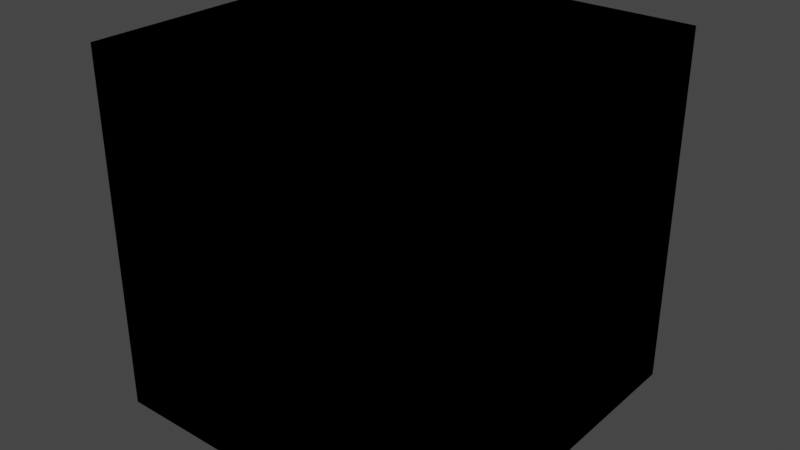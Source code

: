 # Source: cockpit_lit_only.test.blend  (saved by Blender 2.80.75; exported with 4.5.12 LTS)
import bpy
from mathutils import Matrix  # noqa: F401  (used for matrix-valued properties, if any)

bpy.ops.wm.read_factory_settings(use_empty=True)
scene = bpy.context.scene
scene.name = 'Scene_1110'

# ---- collections
col_01_cockpit_lit_only_exported = bpy.data.collections.new('01_cockpit_lit_only_exported'); scene.collection.children.link(col_01_cockpit_lit_only_exported)
col_02_cockpit_lit_only_wrong_type_error = bpy.data.collections.new('02_cockpit_lit_only_wrong_type_error'); scene.collection.children.link(col_02_cockpit_lit_only_wrong_type_error)
col_03_cockpit_lit_only_no_export_regions = bpy.data.collections.new('03_cockpit_lit_only_no_export_regions'); scene.collection.children.link(col_03_cockpit_lit_only_no_export_regions)
col_04_cockpit_lit_no_export_panel_mode_default = bpy.data.collections.new('04_cockpit_lit_no_export_panel_mode_default'); scene.collection.children.link(col_04_cockpit_lit_no_export_panel_mode_default)

# ---- materials (node trees are filled in below, after node groups)
mat_materialpartofpanel = bpy.data.materials.new('MaterialPartOfPanel')
mat_materialpartofpanel.alpha_threshold = 0.0
mat_materialpartofpanel.use_transparent_shadow = False
mat_materialpartofpanel.line_color = (0.0, 0.0, 0.0, 1.0)
mat_materialhasregions = bpy.data.materials.new('MaterialHasRegions')
mat_materialhasregions.alpha_threshold = 0.0
mat_materialhasregions.use_transparent_shadow = False
mat_materialhasregions.line_color = (0.0, 0.0, 0.0, 1.0)

# ---- material node trees
mat_materialpartofpanel.use_nodes = True; mat_materialpartofpanel.node_tree.nodes.clear()
_N = mat_materialpartofpanel.node_tree.nodes; _L = mat_materialpartofpanel.node_tree.links
n0 = _N.new('ShaderNodeOutputMaterial'); n0.name = 'Material Output'; n0.location = (300, 300)
n1 = _N.new('ShaderNodeBsdfPrincipled'); n1.name = 'Principled BSDF'; n1.location = (10, 300)
n1.distribution = 'GGX'
n1.subsurface_method = 'BURLEY'
n1.inputs[2].default_value = 0.4
n1.inputs[3].default_value = 1.45
n1.inputs[27].default_value = (0.0, 0.0, 0.0, 1.0)
n1.inputs[28].default_value = 1.0
_L.new(n1.outputs[0], n0.inputs[0])
n0.is_active_output = True
mat_materialhasregions.use_nodes = True; mat_materialhasregions.node_tree.nodes.clear()
_N = mat_materialhasregions.node_tree.nodes; _L = mat_materialhasregions.node_tree.links
n0 = _N.new('ShaderNodeOutputMaterial'); n0.name = 'Material Output'; n0.location = (300, 300)
n1 = _N.new('ShaderNodeBsdfPrincipled'); n1.name = 'Principled BSDF'; n1.location = (10, 300)
n1.distribution = 'GGX'
n1.subsurface_method = 'BURLEY'
n1.inputs[2].default_value = 0.4
n1.inputs[3].default_value = 1.45
n1.inputs[27].default_value = (0.0, 0.0, 0.0, 1.0)
n1.inputs[28].default_value = 1.0
_L.new(n1.outputs[0], n0.inputs[0])
n0.is_active_output = True

# ---- world
world_world = bpy.data.worlds.new('World'); scene.world = world_world
world_world.use_nodes = True; world_world.node_tree.nodes.clear()
_N = world_world.node_tree.nodes; _L = world_world.node_tree.links
n0 = _N.new('ShaderNodeOutputWorld'); n0.name = 'World Output'; n0.location = (300, 300)
n1 = _N.new('ShaderNodeBackground'); n1.name = 'Background'; n1.location = (10, 300)
n1.inputs[0].default_value = (0.05088, 0.05088, 0.05088, 1.0)
_L.new(n1.outputs[0], n0.inputs[0])
n0.is_active_output = True
world_world.color = (0.05088, 0.05088, 0.05088)
world_world.use_sun_shadow = False
world_world.sun_shadow_jitter_overblur = 0.0

# ---- meshes
me_cube = bpy.data.meshes.new('Cube')
me_cube.from_pydata([(1.0, 1.0, 1.0), (1.0, 1.0, -1.0), (1.0, -1.0, 1.0), (1.0, -1.0, -1.0), (-1.0, 1.0, 1.0), (-1.0, 1.0, -1.0), (-1.0, -1.0, 1.0), (-1.0, -1.0, -1.0)], [], [(0, 4, 6, 2), (3, 2, 6, 7), (7, 6, 4, 5), (5, 1, 3, 7), (1, 0, 2, 3), (5, 4, 0, 1)])
_uv = me_cube.uv_layers.new(name='UVMap')
_uv.uv.foreach_set('vector', [0.375, 0.0, 0.625, 0.0, 0.625, 0.25, 0.375, 0.25, 0.375, 0.25, 0.625, 0.25, 0.625, 0.5, 0.375, 0.5, 0.375, 0.5, 0.625, 0.5, 0.625, 0.75, 0.375, 0.75, 0.375, 0.75, 0.625, 0.75, 0.625, 1.0, 0.375, 1.0, 0.125, 0.5, 0.375, 0.5, 0.375, 0.75, 0.125, 0.75, 0.625, 0.5, 0.875, 0.5, 0.875, 0.75, 0.625, 0.75])
me_cube.materials.append(mat_materialpartofpanel)
me_cube.use_remesh_preserve_volume = False
me_cube.use_remesh_preserve_attributes = False
me_cube.use_mirror_vertex_groups = False
me_cube.update()
me_cube_001 = bpy.data.meshes.new('Cube.001')
me_cube_001.from_pydata([(1.0, 1.0, 1.0), (1.0, 1.0, -1.0), (1.0, -1.0, 1.0), (1.0, -1.0, -1.0), (-1.0, 1.0, 1.0), (-1.0, 1.0, -1.0), (-1.0, -1.0, 1.0), (-1.0, -1.0, -1.0)], [], [(0, 4, 6, 2), (3, 2, 6, 7), (7, 6, 4, 5), (5, 1, 3, 7), (1, 0, 2, 3), (5, 4, 0, 1)])
_uv = me_cube_001.uv_layers.new(name='UVMap')
_uv.uv.foreach_set('vector', [0.375, 0.0, 0.625, 0.0, 0.625, 0.25, 0.375, 0.25, 0.375, 0.25, 0.625, 0.25, 0.625, 0.5, 0.375, 0.5, 0.375, 0.5, 0.625, 0.5, 0.625, 0.75, 0.375, 0.75, 0.375, 0.75, 0.625, 0.75, 0.625, 1.0, 0.375, 1.0, 0.125, 0.5, 0.375, 0.5, 0.375, 0.75, 0.125, 0.75, 0.625, 0.5, 0.875, 0.5, 0.875, 0.75, 0.625, 0.75])
me_cube_001.materials.append(mat_materialpartofpanel)
me_cube_001.use_remesh_preserve_volume = False
me_cube_001.use_remesh_preserve_attributes = False
me_cube_001.use_mirror_vertex_groups = False
me_cube_001.update()
me_cube_002 = bpy.data.meshes.new('Cube.002')
me_cube_002.from_pydata([(1.0, 1.0, 1.0), (1.0, 1.0, -1.0), (1.0, -1.0, 1.0), (1.0, -1.0, -1.0), (-1.0, 1.0, 1.0), (-1.0, 1.0, -1.0), (-1.0, -1.0, 1.0), (-1.0, -1.0, -1.0)], [], [(0, 4, 6, 2), (3, 2, 6, 7), (7, 6, 4, 5), (5, 1, 3, 7), (1, 0, 2, 3), (5, 4, 0, 1)])
_uv = me_cube_002.uv_layers.new(name='UVMap')
_uv.uv.foreach_set('vector', [0.375, 0.0, 0.625, 0.0, 0.625, 0.25, 0.375, 0.25, 0.375, 0.25, 0.625, 0.25, 0.625, 0.5, 0.375, 0.5, 0.375, 0.5, 0.625, 0.5, 0.625, 0.75, 0.375, 0.75, 0.375, 0.75, 0.625, 0.75, 0.625, 1.0, 0.375, 1.0, 0.125, 0.5, 0.375, 0.5, 0.375, 0.75, 0.125, 0.75, 0.625, 0.5, 0.875, 0.5, 0.875, 0.75, 0.625, 0.75])
me_cube_002.materials.append(mat_materialhasregions)
me_cube_002.use_remesh_preserve_volume = False
me_cube_002.use_remesh_preserve_attributes = False
me_cube_002.use_mirror_vertex_groups = False
me_cube_002.update()
me_cube_003 = bpy.data.meshes.new('Cube.003')
me_cube_003.from_pydata([(1.0, 1.0, 1.0), (1.0, 1.0, -1.0), (1.0, -1.0, 1.0), (1.0, -1.0, -1.0), (-1.0, 1.0, 1.0), (-1.0, 1.0, -1.0), (-1.0, -1.0, 1.0), (-1.0, -1.0, -1.0)], [], [(0, 4, 6, 2), (3, 2, 6, 7), (7, 6, 4, 5), (5, 1, 3, 7), (1, 0, 2, 3), (5, 4, 0, 1)])
_uv = me_cube_003.uv_layers.new(name='UVMap')
_uv.uv.foreach_set('vector', [0.375, 0.0, 0.625, 0.0, 0.625, 0.25, 0.375, 0.25, 0.375, 0.25, 0.625, 0.25, 0.625, 0.5, 0.375, 0.5, 0.375, 0.5, 0.625, 0.5, 0.625, 0.75, 0.375, 0.75, 0.375, 0.75, 0.625, 0.75, 0.625, 1.0, 0.375, 1.0, 0.125, 0.5, 0.375, 0.5, 0.375, 0.75, 0.125, 0.75, 0.625, 0.5, 0.875, 0.5, 0.875, 0.75, 0.625, 0.75])
me_cube_003.materials.append(mat_materialpartofpanel)
me_cube_003.use_remesh_preserve_volume = False
me_cube_003.use_remesh_preserve_attributes = False
me_cube_003.use_mirror_vertex_groups = False
me_cube_003.update()

# ---- objects
ob_cube = bpy.data.objects.new('Cube', me_cube)
ob_cube_001 = bpy.data.objects.new('Cube.001', me_cube_001)
ob_cube_002 = bpy.data.objects.new('Cube.002', me_cube_002)
ob_cube_003 = bpy.data.objects.new('Cube.003', me_cube_003)

# ---- transforms, parenting, visibility, modifiers, constraints
ob_cube.location = (0.0, 0.0, 0.0)
ob_cube.lock_rotations_4d = False
ob_cube.empty_display_type = 'ARROWS'
ob_cube.lineart.crease_threshold = 0.0
ob_cube_001.location = (0.0, 0.0, 0.0)
ob_cube_001.lock_rotations_4d = False
ob_cube_001.empty_display_type = 'ARROWS'
ob_cube_001.lineart.crease_threshold = 0.0
ob_cube_002.location = (0.0, 0.0, 0.0)
ob_cube_002.lock_rotations_4d = False
ob_cube_002.empty_display_type = 'ARROWS'
ob_cube_002.lineart.crease_threshold = 0.0
ob_cube_003.location = (0.0, 0.0, 0.0)
ob_cube_003.lock_rotations_4d = False
ob_cube_003.empty_display_type = 'ARROWS'
ob_cube_003.lineart.crease_threshold = 0.0

# ---- collection membership
col_01_cockpit_lit_only_exported.objects.link(ob_cube)
col_02_cockpit_lit_only_wrong_type_error.objects.link(ob_cube_001)
col_03_cockpit_lit_only_no_export_regions.objects.link(ob_cube_002)
col_04_cockpit_lit_no_export_panel_mode_default.objects.link(ob_cube_003)

# ---- scene / render settings (as saved in the file)
scene.frame_start = 1; scene.frame_end = 250; scene.frame_set(1)
scene.render.engine = 'BLENDER_EEVEE_NEXT'
scene.cycles.use_denoising = False
scene.cycles.samples = 128
scene.cycles.sampling_pattern = 'TABULATED_SOBOL'
scene.cycles.use_adaptive_sampling = False
scene.cycles.use_light_tree = False
scene.view_settings.view_transform = 'Filmic'
bpy.context.view_layer.update()

# ---- added for rendering (the .blend has no active camera and no usable light): camera, sun
cam_auto = bpy.data.cameras.new('AutoCamera')
cam_auto.lens = 50.0
cam_auto.sensor_width = 36.0
cam_auto.clip_end = 1000.0
ob_auto_camera = bpy.data.objects.new('AutoCamera', cam_auto)
scene.collection.objects.link(ob_auto_camera)
ob_auto_camera.location = (3.20507, -3.84609, 2.56406)
ob_auto_camera.rotation_euler = (1.09748, -7.21219e-08, 0.694738)
scene.camera = ob_auto_camera
light_auto_sun = bpy.data.lights.new('AutoSun', 'SUN')
light_auto_sun.energy = 3.0
light_auto_sun.angle = 0.0523599
ob_auto_sun = bpy.data.objects.new('AutoSun', light_auto_sun)
scene.collection.objects.link(ob_auto_sun)
ob_auto_sun.rotation_euler = (0.872665, 0.174533, 0.523599)
bpy.context.view_layer.update()
